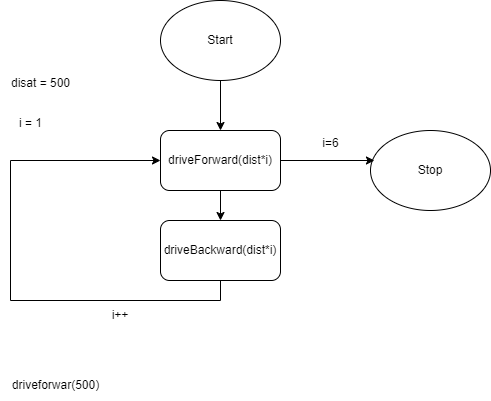

The diagram above was exported from draw.io. Its source (the exported page's mxGraphModel, read from the mxfile embedded in the PNG):
<mxGraphModel dx="1146" dy="763" grid="1" gridSize="10" guides="1" tooltips="1" connect="1" arrows="1" fold="1" page="1" pageScale="1" pageWidth="850" pageHeight="1100" math="0" shadow="0">
  <root>
    <mxCell id="0" />
    <mxCell id="1" parent="0" />
    <mxCell id="rs_JkTvYsDHe0cBeP7Px-5" style="edgeStyle=orthogonalEdgeStyle;rounded=0;orthogonalLoop=1;jettySize=auto;html=1;exitX=0.5;exitY=1;exitDx=0;exitDy=0;entryX=0.5;entryY=0;entryDx=0;entryDy=0;" edge="1" parent="1" source="rs_JkTvYsDHe0cBeP7Px-1" target="rs_JkTvYsDHe0cBeP7Px-2">
      <mxGeometry relative="1" as="geometry" />
    </mxCell>
    <mxCell id="rs_JkTvYsDHe0cBeP7Px-1" value="Start" style="ellipse;whiteSpace=wrap;html=1;" vertex="1" parent="1">
      <mxGeometry x="200" y="40" width="120" height="80" as="geometry" />
    </mxCell>
    <mxCell id="rs_JkTvYsDHe0cBeP7Px-6" style="edgeStyle=orthogonalEdgeStyle;rounded=0;orthogonalLoop=1;jettySize=auto;html=1;exitX=0.5;exitY=1;exitDx=0;exitDy=0;" edge="1" parent="1" source="rs_JkTvYsDHe0cBeP7Px-2" target="rs_JkTvYsDHe0cBeP7Px-4">
      <mxGeometry relative="1" as="geometry" />
    </mxCell>
    <mxCell id="rs_JkTvYsDHe0cBeP7Px-2" value="driveForward(dist*i)" style="rounded=1;whiteSpace=wrap;html=1;" vertex="1" parent="1">
      <mxGeometry x="200" y="170" width="120" height="60" as="geometry" />
    </mxCell>
    <mxCell id="rs_JkTvYsDHe0cBeP7Px-3" value="Stop" style="ellipse;whiteSpace=wrap;html=1;" vertex="1" parent="1">
      <mxGeometry x="410" y="170" width="120" height="80" as="geometry" />
    </mxCell>
    <mxCell id="rs_JkTvYsDHe0cBeP7Px-7" style="edgeStyle=orthogonalEdgeStyle;rounded=0;orthogonalLoop=1;jettySize=auto;html=1;exitX=0.5;exitY=1;exitDx=0;exitDy=0;entryX=0;entryY=0.5;entryDx=0;entryDy=0;" edge="1" parent="1" source="rs_JkTvYsDHe0cBeP7Px-4" target="rs_JkTvYsDHe0cBeP7Px-2">
      <mxGeometry relative="1" as="geometry">
        <Array as="points">
          <mxPoint x="260" y="340" />
          <mxPoint x="50" y="340" />
          <mxPoint x="50" y="200" />
        </Array>
      </mxGeometry>
    </mxCell>
    <mxCell id="rs_JkTvYsDHe0cBeP7Px-4" value="driveBackward(dist*i)" style="rounded=1;whiteSpace=wrap;html=1;" vertex="1" parent="1">
      <mxGeometry x="200" y="260" width="120" height="60" as="geometry" />
    </mxCell>
    <mxCell id="rs_JkTvYsDHe0cBeP7Px-8" value="i++" style="text;html=1;strokeColor=none;fillColor=none;align=center;verticalAlign=middle;whiteSpace=wrap;rounded=0;" vertex="1" parent="1">
      <mxGeometry x="130" y="340" width="60" height="30" as="geometry" />
    </mxCell>
    <mxCell id="rs_JkTvYsDHe0cBeP7Px-10" value="disat = 500" style="text;html=1;align=center;verticalAlign=middle;resizable=0;points=[];autosize=1;strokeColor=none;fillColor=none;" vertex="1" parent="1">
      <mxGeometry x="40" y="108" width="80" height="30" as="geometry" />
    </mxCell>
    <mxCell id="rs_JkTvYsDHe0cBeP7Px-11" style="edgeStyle=orthogonalEdgeStyle;rounded=0;orthogonalLoop=1;jettySize=auto;html=1;exitX=1;exitY=0.5;exitDx=0;exitDy=0;entryX=0.033;entryY=0.375;entryDx=0;entryDy=0;entryPerimeter=0;" edge="1" parent="1" source="rs_JkTvYsDHe0cBeP7Px-2" target="rs_JkTvYsDHe0cBeP7Px-3">
      <mxGeometry relative="1" as="geometry" />
    </mxCell>
    <mxCell id="rs_JkTvYsDHe0cBeP7Px-12" value="i=6" style="text;html=1;align=center;verticalAlign=middle;resizable=0;points=[];autosize=1;strokeColor=none;fillColor=none;" vertex="1" parent="1">
      <mxGeometry x="350" y="168" width="40" height="30" as="geometry" />
    </mxCell>
    <mxCell id="rs_JkTvYsDHe0cBeP7Px-13" value="i = 1" style="text;html=1;align=center;verticalAlign=middle;resizable=0;points=[];autosize=1;strokeColor=none;fillColor=none;" vertex="1" parent="1">
      <mxGeometry x="45" y="148" width="50" height="30" as="geometry" />
    </mxCell>
    <mxCell id="rs_JkTvYsDHe0cBeP7Px-14" value="driveforwar(500)" style="text;html=1;align=center;verticalAlign=middle;resizable=0;points=[];autosize=1;strokeColor=none;fillColor=none;" vertex="1" parent="1">
      <mxGeometry x="40" y="410" width="110" height="30" as="geometry" />
    </mxCell>
  </root>
</mxGraphModel>